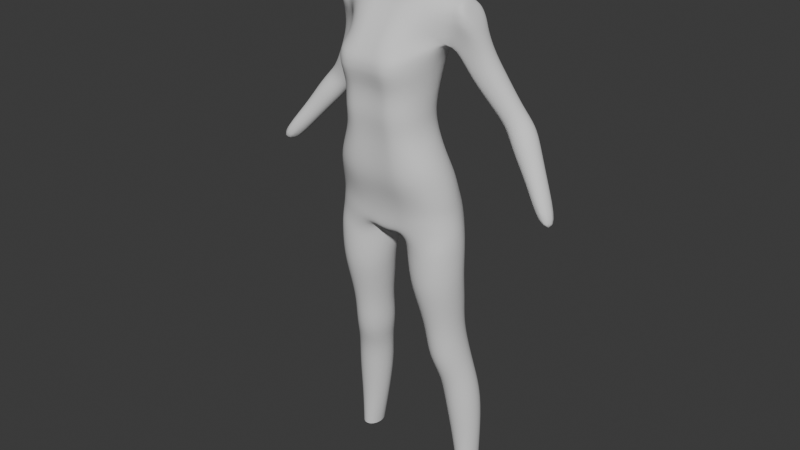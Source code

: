 # Source: Silent3.blend  (saved by Blender 5.0.119; exported with 4.5.12 LTS)
import bpy
from mathutils import Matrix  # noqa: F401  (used for matrix-valued properties, if any)

bpy.ops.wm.read_factory_settings(use_empty=True)
scene = bpy.context.scene
scene.name = 'Scene'

# ---- collections
col_reference = bpy.data.collections.new('Reference'); scene.collection.children.link(col_reference)
col_body = bpy.data.collections.new('Body'); scene.collection.children.link(col_body)

# ---- world
world_world = bpy.data.worlds.new('World'); scene.world = world_world
world_world.use_nodes = True; world_world.node_tree.nodes.clear()
_N = world_world.node_tree.nodes; _L = world_world.node_tree.links
n0 = _N.new('ShaderNodeOutputWorld'); n0.name = 'World Output'; n0.location = (200, 100)
n1 = _N.new('ShaderNodeBackground'); n1.name = 'Background'; n1.location = (-200, 100)
n1.inputs[0].default_value = (0.05088, 0.05088, 0.05088, 1.0)
_L.new(n1.outputs[0], n0.inputs[0])
n0.is_active_output = True
world_world.color = (0.05088, 0.05088, 0.05088)
world_world.sun_shadow_jitter_overblur = 0.0

# ---- meshes
me_cylinder = bpy.data.meshes.new('Cylinder')
me_cylinder.from_pydata([(-1.102, 0.8042, 0.1034), (-0.6902, 0.5827, 0.6846), (-0.9717, 0.7295, 0.102), (-0.3277, 0.4347, 0.6738), (-0.9178, 0.5487, 0.1009), (-0.1775, 0.07118, 0.6677), (-0.9717, 0.3678, 0.1007), (-0.3277, -0.295, 0.6698), (-1.102, 0.2927, 0.1016), (-0.6902, -0.4492, 0.6789), (-1.232, 0.3674, 0.103), (-1.053, -0.3412, 0.6897), (-1.286, 0.5481, 0.1041), (-1.203, 0.06228, 0.6958), (-1.232, 0.729, 0.1042), (-1.053, 0.4284, 0.6937), (-1.051, 0.8394, 0.194), (-0.9888, 0.8823, 0.2992), (-0.9183, 0.7618, 0.3757), (-0.7749, 0.6245, 0.5034), (-0.724, 0.5614, 0.6273), (-0.3915, 0.416, 0.621), (-0.5418, 0.5102, 0.499), (-0.6935, 0.6693, 0.3702), (-0.7486, 0.7797, 0.2941), (-0.8621, 0.7567, 0.1911), (-0.2537, 0.05984, 0.6157), (-0.4452, 0.2295, 0.4934), (-0.6004, 0.4372, 0.363), (-0.649, 0.526, 0.2888), (-0.7839, 0.5555, 0.1888), (-0.3915, -0.2985, 0.6143), (-0.5418, -0.05314, 0.4899), (-0.6935, 0.2014, 0.3584), (-0.7486, 0.2697, 0.2864), (-0.8621, 0.3536, 0.1885), (-0.724, -0.4491, 0.6177), (-0.7749, -0.1722, 0.4905), (-0.9183, 0.1, 0.359), (-0.9888, 0.161, 0.2883), (-1.051, 0.2692, 0.1903), (-1.057, -0.3037, 0.6239), (-1.008, -0.05783, 0.4949), (-1.143, 0.1925, 0.3645), (-1.229, 0.2636, 0.2934), (-1.24, 0.3518, 0.1932), (-1.194, 0.05245, 0.6293), (-1.105, 0.2228, 0.5005), (-1.236, 0.4246, 0.3717), (-1.329, 0.5174, 0.2987), (-1.318, 0.5531, 0.1954), (-1.057, 0.4108, 0.6307), (-1.008, 0.5055, 0.504), (-1.143, 0.6604, 0.3763), (-1.229, 0.7736, 0.3011), (-1.24, 0.755, 0.1958), (-0.8036, 0.718, 0.4396), (-0.5537, 0.6003, 0.4337), (-0.4501, 0.3079, 0.4256), (-0.5537, 0.01225, 0.4199), (-0.8036, -0.1136, 0.42), (-1.054, 0.004159, 0.4258), (-1.157, 0.2965, 0.434), (-1.054, 0.5922, 0.4397), (-0.7495, 0.6234, 0.5682), (-0.4662, 0.4917, 0.5626), (-0.3489, 0.1677, 0.5553), (-0.4662, -0.1588, 0.5506), (-0.7495, -0.2966, 0.5512), (-1.033, -0.165, 0.5568), (-1.15, 0.159, 0.5641), (-1.033, 0.4856, 0.5688), (-0.2798, 0.5767, 0.8601), (-0.5456, 0.5768, 0.8621), (0.0, 0.5604, 0.8578), (-0.2864, -0.6101, 0.8465), (-0.5389, -0.6136, 0.8484), (-0.8929, -0.4591, 0.8529), (-1.042, -0.07589, 0.8585), (-0.8973, 0.311, 0.8627), (-0.3165, -0.4209, 0.7298), (-0.6715, -0.4313, 0.7357), (-1.175, 0.04663, 0.7477), (-1.029, 0.3887, 0.7468), (-0.3115, 0.7573, 0.7186), (-0.1702, 0.05495, 0.7234), (-1.027, -0.293, 0.7431), (-0.6736, 0.7849, 0.7345), (0.0, -0.5976, 0.8444), (0.0, -0.4288, 0.7249), (0.0, 0.7147, 0.7286), (0.0, 0.0791, 0.7154), (0.0, 0.6997, 0.7812), (-0.2804, -0.4607, 0.7834), (-1.101, 0.03197, 0.7961), (-0.3188, 0.7568, 0.7857), (-0.6088, -0.4627, 0.7877), (-0.9735, 0.3861, 0.7955), (0.0, -0.4552, 0.7793), (-0.9708, -0.3196, 0.7931), (-0.6128, 0.759, 0.7903), (0.0, 0.641, 0.8139), (-0.2807, -0.5222, 0.8154), (-1.093, -0.01417, 0.8219), (-0.3013, 0.6839, 0.8163), (0.0, -0.5138, 0.8131), (-0.5722, -0.5244, 0.8175), (-0.9435, 0.351, 0.8219), (-0.9396, -0.3768, 0.8204), (-0.578, 0.6852, 0.8186), (-0.6402, -0.447, 0.7613), (-1.002, 0.3874, 0.7699), (-0.9997, -0.3063, 0.7669), (-0.6438, 0.8027, 0.7637), (0.0, 0.7215, 0.7538), (-0.3034, -0.443, 0.7572), (-1.138, 0.0393, 0.7703), (-0.3339, 0.7907, 0.7586), (0.0, -0.442, 0.7532), (-0.675, -0.4403, 0.7073), (-1.044, 0.4086, 0.7203), (-0.1555, 0.06306, 0.6983), (-1.043, -0.3371, 0.7164), (-0.6762, 0.7467, 0.7112), (-0.3074, -0.2911, 0.6998), (-1.196, 0.05446, 0.7218), (-0.3083, 0.655, 0.7021), (-0.07443, 0.06854, 0.7148), (-0.1362, 0.7369, 0.7179), (-0.1384, -0.431, 0.727), (-0.1037, 0.5653, 0.8586), (-0.1022, -0.6009, 0.8452), (-0.1094, -0.4574, 0.7809), (-0.1103, 0.7348, 0.7828), (-0.09069, -0.516, 0.8139), (-0.09239, 0.66, 0.8147), (-0.1243, 0.7593, 0.7569), (-0.1232, -0.4442, 0.7548), (-0.2855, 0.4115, 0.9029), (-0.5225, 0.4115, 0.9059), (0.0, 0.4115, 0.9003), (-0.2916, -0.6876, 0.8868), (-0.5168, -0.6917, 0.889), (-0.8191, -0.5472, 0.8942), (-0.9461, -0.1871, 0.9009), (-0.8227, 0.177, 0.906), (0.0, -0.6749, 0.8843), (-0.1365, 0.4115, 0.9015), (-0.1347, -0.6781, 0.8854), (-0.2359, 0.3505, 0.9753), (-0.401, 0.3505, 0.9763), (0.0, 0.3505, 0.9748), (-0.2399, -0.6893, 0.9577), (-0.3967, -0.6915, 0.958), (-0.6251, -0.5555, 0.9609), (-0.721, -0.2202, 0.967), (-0.6281, 0.1173, 0.9734), (0.0, -0.6791, 0.9573), (-0.1094, 0.3505, 0.975), (-0.108, -0.6813, 0.9575), (-0.2446, 0.4877, 1.064), (-0.4068, 0.4877, 1.064), (0.0, 0.4877, 1.065), (-0.2485, -0.733, 1.054), (-0.4025, -0.7351, 1.054), (-0.631, -0.572, 1.055), (-0.7269, -0.1717, 1.058), (-0.6341, 0.231, 1.062), (0.0, -0.7215, 1.055), (-0.1152, 0.4877, 1.064), (-0.1138, -0.7238, 1.054), (-0.2769, 0.7099, 1.15), (-0.4449, 0.7098, 1.15), (0.0, 0.7098, 1.15), (-0.281, -0.6809, 1.163), (-0.5376, -0.5515, 1.162), (-0.8782, 0.01597, 1.149), (-0.8622, 0.1699, 1.152), (-0.8911, 0.5685, 1.164), (0.0, -0.668, 1.163), (-0.1352, 0.7099, 1.15), (-0.134, -0.6703, 1.163), (-0.1992, 0.4387, 1.272), (-0.3499, 0.4367, 1.271), (0.0, 0.4458, 1.272), (-0.2037, -0.236, 1.254), (-0.3468, -0.2377, 1.254), (-0.5218, -0.1227, 1.257), (-0.635, 0.08298, 1.262), (-0.5118, 0.3116, 1.269), (0.0, -0.2298, 1.254), (-0.106, 0.4442, 1.272), (-0.1053, -0.2308, 1.254), (-7.795e-19, 0.6439, 1.1), (-0.124, 0.6439, 1.1), (-0.7778, -0.2099, 1.103), (-0.6478, -0.7128, 1.105), (-0.2589, 0.6439, 1.1), (-0.4236, 0.6439, 1.1), (-0.2628, -0.9147, 1.106), (-0.1228, -0.903, 1.106), (-0.6509, 0.2968, 1.101), (-0.4193, -0.9175, 1.106), (-7.795e-19, -0.9002, 1.106), (-0.8938, -0.1132, 1.201), (-0.5515, -0.4023, 1.199), (-0.1407, -0.4682, 1.199), (0.0, -0.4663, 1.199), (0.0, 0.7128, 1.192), (-0.1418, 0.7128, 1.192), (-1.057, 0.06407, 1.157), (-0.2791, 0.7128, 1.192), (-0.4648, 0.7128, 1.192), (-0.284, -0.477, 1.199), (-0.8302, 0.6207, 1.193), (-0.5326, -0.2754, 1.229), (0.0, -0.3084, 1.228), (-0.162, 0.6079, 1.239), (-0.4742, 0.5791, 1.239), (-0.9183, -0.005275, 1.233), (-0.1611, -0.3099, 1.228), (0.0, 0.6102, 1.239), (-0.9265, 0.2383, 1.245), (-0.2872, 0.6038, 1.239), (-0.2925, -0.3171, 1.228), (-0.8223, 0.4966, 1.228), (-0.724, -0.2457, 1.013), (-0.6281, -0.6197, 1.008), (-0.2403, 0.3796, 1.02), (-0.4039, 0.3796, 1.02), (-0.2442, -0.7695, 1.006), (-0.1109, -0.7608, 1.006), (-0.6311, 0.1305, 1.018), (-0.3996, -0.7717, 1.006), (-0.1123, 0.3796, 1.02), (0.0, -0.7585, 1.006), (0.0, 0.3796, 1.02), (-0.13, 0.71, 1.127), (-0.6592, -0.6135, 1.135), (-0.4351, 0.71, 1.127), (-0.1288, -0.8, 1.136), (0.0, -0.7973, 1.136), (0.0, 0.71, 1.127), (-0.8356, -0.1204, 1.132), (-0.2686, 0.71, 1.127), (-0.2726, -0.8115, 1.136), (-0.6623, 0.3765, 1.13), (-0.4755, -0.7749, 1.136), (-0.1138, 0.295, 1.341), (-0.2005, 0.2867, 1.34), (0.0, 0.3018, 1.341), (-0.1164, -0.3402, 1.312), (-0.1987, -0.3418, 1.311), (-0.281, -0.2767, 1.315), (-0.3369, -0.04795, 1.326), (-0.2937, 0.1719, 1.336), (0.0, -0.3342, 1.312), (-0.06016, 0.3003, 1.341), (-0.05975, -0.3352, 1.312), (-0.3155, 0.01792, 1.294), (-0.2549, -0.2059, 1.286), (-0.1049, 0.2896, 1.306), (-0.1777, 0.2896, 1.307), (-0.1071, -0.2801, 1.282), (-0.05957, -0.275, 1.283), (-0.2559, 0.2422, 1.302), (-0.1762, -0.2818, 1.282), (-0.05991, 0.2896, 1.306), (0.0, -0.274, 1.283), (0.0, 0.2896, 1.306), (-0.4384, -0.2674, 1.242), (0.0, -0.2877, 1.241), (-0.134, 0.5261, 1.255), (-0.4121, 0.5079, 1.255), (-0.6364, -0.07101, 1.245), (-0.1332, -0.289, 1.241), (0.0, 0.528, 1.255), (-0.7542, 0.2207, 1.252), (-0.2432, 0.5212, 1.255), (-0.2481, -0.2952, 1.241), (-0.5994, 0.37, 1.253), (-0.4346, 0.05045, 1.278), (-0.1521, 0.3641, 1.289), (-0.1554, -0.2471, 1.268), (-0.3493, 0.2769, 1.286), (-0.2615, -0.2487, 1.268), (-0.08297, 0.3669, 1.289), (0.0, 0.3677, 1.289), (-0.3823, -0.1754, 1.271), (-0.2638, 0.3631, 1.289), (-0.08244, -0.2419, 1.268), (0.0, -0.2409, 1.268), (-0.2646, -0.245, 1.3), (-0.1891, 0.2556, 1.324), (-0.05966, -0.3085, 1.297), (0.0, -0.3075, 1.297), (-0.3213, -0.01502, 1.31), (-0.1094, 0.2598, 1.324), (-0.1117, -0.3136, 1.297), (-0.2748, 0.207, 1.319), (-0.1875, -0.3152, 1.297), (-0.06004, 0.2624, 1.324), (0.0, 0.2632, 1.324), (-1.334, 0.2453, 1.169), (-1.265, 0.1207, 1.164), (-1.294, 0.4938, 1.173), (-1.209, -0.06097, 1.201), (-1.28, 0.2274, 1.198), (-1.26, 0.5127, 1.195), (-1.138, -0.005913, 1.227), (-1.104, 0.2377, 1.236), (-1.165, 0.4743, 1.22), (-1.052, -0.09308, 1.2), (-1.028, -0.005594, 1.233), (-1.015, 0.238, 1.242), (-1.058, 0.5643, 1.194), (-1.039, 0.4746, 1.226), (-2.58, 0.1458, 0.8122), (-1.099, 0.5765, 1.17), (-1.468, 0.6643, 0.9973), (-1.508, 0.5102, 0.9942), (-1.537, 0.7882, 1.007), (-1.632, 0.4161, 0.9996), (-1.835, 0.5609, 1.02), (-1.767, 0.437, 1.01), (-1.796, 0.715, 1.023), (-1.672, 0.8091, 1.018), (-2.62, 0.02185, 0.8214), (-2.617, 0.2742, 0.8061), (-2.716, -0.02516, 0.8283), (-2.847, 0.1607, 0.8228), (-2.81, 0.03235, 0.8289), (-2.807, 0.2847, 0.8136), (-1.802, 0.4035, 0.9798), (-2.711, 0.3317, 0.8066), (-2.123, 0.4103, 0.8846), (-2.417, 0.4186, 0.9102), (-2.252, 0.234, 0.9028), (-2.361, 0.2898, 0.9103), (-2.178, 0.5392, 0.8846), (-2.288, 0.595, 0.892), (-2.387, 0.545, 0.9027), (-2.153, 0.2839, 0.8922), (-1.98, 0.3103, 0.9512), (-1.881, 0.7022, 0.9297), (-2.159, 0.7033, 0.9528), (-1.848, 0.377, 0.9379), (-1.807, 0.5394, 0.929), (-2.2, 0.541, 0.9617), (-2.126, 0.3782, 0.9611), (-2.027, 0.7701, 0.9396), (-1.1, 0.5469, 1.073), (-1.125, 0.3029, 1.063), (-1.475, 0.625, 1.098), (-1.323, 0.7365, 1.093), (-1.525, 0.4358, 1.094), (-1.443, 0.2797, 1.083), (-1.277, 0.2481, 1.071), (-1.158, 0.7233, 1.083), (-0.9556, 0.4476, 1.112), (-1.359, 0.5565, 1.133), (-1.326, 0.221, 1.125), (-1.143, 0.1754, 1.115), (-1.006, 0.6287, 1.118), (-0.9738, 0.1922, 1.106), (-1.189, 0.6328, 1.128), (-1.415, 0.3789, 1.133), (-1.702, 0.8189, 0.9636), (-1.99, 0.8062, 0.9867), (-1.665, 0.48, 0.9674), (-1.624, 0.6521, 0.9607), (-2.032, 0.6341, 0.9935), (-1.953, 0.4673, 0.9906), (-1.854, 0.8827, 0.9744)], [], [(20, 1, 3, 21), (21, 3, 5, 26), (26, 5, 7, 31), (31, 7, 9, 36), (36, 9, 11, 41), (41, 11, 13, 46), (106, 102, 75, 76), (46, 13, 15, 51), (51, 15, 1, 20), (14, 55, 16, 0), (55, 54, 17, 16), (54, 53, 18, 17), (63, 52, 19, 56), (71, 51, 20, 64), (12, 50, 55, 14), (50, 49, 54, 55), (49, 48, 53, 54), (62, 47, 52, 63), (70, 46, 51, 71), (10, 45, 50, 12), (45, 44, 49, 50), (44, 43, 48, 49), (61, 42, 47, 62), (69, 41, 46, 70), (8, 40, 45, 10), (40, 39, 44, 45), (39, 38, 43, 44), (60, 37, 42, 61), (68, 36, 41, 69), (6, 35, 40, 8), (35, 34, 39, 40), (34, 33, 38, 39), (59, 32, 37, 60), (67, 31, 36, 68), (4, 30, 35, 6), (30, 29, 34, 35), (29, 28, 33, 34), (58, 27, 32, 59), (66, 26, 31, 67), (2, 25, 30, 4), (25, 24, 29, 30), (24, 23, 28, 29), (57, 22, 27, 58), (65, 21, 26, 66), (0, 16, 25, 2), (16, 17, 24, 25), (17, 18, 23, 24), (56, 19, 22, 57), (64, 20, 21, 65), (18, 56, 57, 23), (23, 57, 58, 28), (28, 58, 59, 33), (33, 59, 60, 38), (38, 60, 61, 43), (43, 61, 62, 48), (48, 62, 63, 53), (53, 63, 56, 18), (19, 64, 65, 22), (22, 65, 66, 27), (27, 66, 67, 32), (32, 67, 68, 37), (37, 68, 69, 42), (42, 69, 70, 47), (47, 70, 71, 52), (52, 71, 64, 19), (135, 130, 74, 101), (107, 103, 78, 79), (129, 127, 91, 89), (108, 106, 76, 77), (109, 107, 79, 73), (104, 109, 73, 72), (127, 128, 90, 91), (103, 108, 77, 78), (125, 122, 86, 82), (124, 121, 85, 80), (126, 123, 87, 84), (123, 120, 83, 87), (122, 119, 81, 86), (121, 126, 84, 85), (120, 125, 82, 83), (119, 124, 80, 81), (137, 129, 89, 118), (134, 132, 98, 105), (116, 112, 99, 94), (117, 113, 100, 95), (113, 111, 97, 100), (112, 110, 96, 99), (111, 116, 94, 97), (136, 133, 92, 114), (110, 115, 93, 96), (131, 134, 105, 88), (94, 99, 108, 103), (95, 100, 109, 104), (100, 97, 107, 109), (99, 96, 106, 108), (97, 94, 103, 107), (133, 135, 101, 92), (96, 93, 102, 106), (81, 80, 115, 110), (128, 136, 114, 90), (83, 82, 116, 111), (86, 81, 110, 112), (87, 83, 111, 113), (84, 87, 113, 117), (82, 86, 112, 116), (132, 137, 118, 98), (9, 7, 124, 119), (15, 13, 125, 120), (5, 3, 126, 121), (11, 9, 119, 122), (1, 15, 120, 123), (3, 1, 123, 126), (7, 5, 121, 124), (13, 11, 122, 125), (93, 115, 137, 132), (84, 117, 136, 128), (95, 104, 135, 133), (75, 102, 134, 131), (117, 95, 133, 136), (102, 93, 132, 134), (115, 80, 129, 137), (85, 84, 128, 127), (80, 85, 127, 129), (104, 72, 130, 135), (130, 72, 138, 147), (79, 78, 144, 145), (76, 75, 141, 142), (75, 131, 148, 141), (72, 73, 139, 138), (131, 88, 146, 148), (73, 79, 145, 139), (77, 76, 142, 143), (78, 77, 143, 144), (74, 130, 147, 140), (142, 141, 152, 153), (147, 138, 149, 158), (139, 145, 156, 150), (143, 142, 153, 154), (148, 146, 157, 159), (140, 147, 158, 151), (144, 143, 154, 155), (138, 139, 150, 149), (141, 148, 159, 152), (145, 144, 155, 156), (226, 227, 165, 166), (228, 229, 161, 160), (230, 231, 170, 163), (232, 226, 166, 167), (233, 230, 163, 164), (234, 228, 160, 169), (229, 232, 167, 161), (227, 233, 164, 165), (231, 235, 168, 170), (236, 234, 169, 162), (242, 237, 180, 173), (243, 238, 176, 177), (244, 239, 172, 171), (245, 240, 181, 174), (246, 243, 177, 178), (247, 245, 174, 175), (237, 244, 171, 180), (239, 246, 178, 172), (238, 247, 175, 176), (240, 241, 179, 181), (274, 270, 186, 187), (275, 271, 190, 192), (276, 272, 191, 184), (277, 274, 187, 188), (278, 273, 183, 182), (279, 275, 192, 185), (280, 277, 188, 189), (270, 279, 185, 186), (272, 278, 182, 191), (273, 280, 189, 183), (170, 168, 203, 200), (165, 164, 202, 196), (161, 167, 201, 198), (169, 160, 197, 194), (164, 163, 199, 202), (167, 166, 195, 201), (163, 170, 200, 199), (160, 161, 198, 197), (166, 165, 196, 195), (162, 169, 194, 193), (172, 178, 214, 212), (180, 171, 211, 209), (175, 174, 213, 205), (357, 356, 324, 322), (174, 181, 206, 213), (171, 172, 212, 211), (316, 315, 308, 311), (173, 180, 209, 208), (181, 179, 207, 206), (176, 175, 205, 204), (212, 214, 225, 218), (209, 211, 223, 217), (205, 213, 224, 215), (210, 312, 306, 304), (213, 206, 220, 224), (211, 212, 218, 223), (313, 314, 310, 309), (208, 209, 217, 221), (206, 207, 216, 220), (204, 205, 215, 219), (151, 158, 234, 236), (159, 157, 235, 231), (154, 153, 233, 227), (150, 156, 232, 229), (158, 149, 228, 234), (153, 152, 230, 233), (156, 155, 226, 232), (152, 159, 231, 230), (149, 150, 229, 228), (155, 154, 227, 226), (200, 203, 241, 240), (196, 202, 247, 238), (198, 201, 246, 239), (194, 197, 244, 237), (202, 199, 245, 247), (201, 195, 243, 246), (199, 200, 240, 245), (197, 198, 239, 244), (195, 196, 238, 243), (193, 194, 237, 242), (296, 292, 253, 254), (297, 293, 249, 248), (298, 294, 258, 251), (299, 296, 254, 255), (300, 298, 251, 252), (301, 297, 248, 257), (293, 299, 255, 249), (292, 300, 252, 253), (294, 295, 256, 258), (302, 301, 257, 250), (287, 286, 267, 269), (290, 291, 268, 264), (288, 285, 266, 260), (289, 284, 265, 262), (286, 282, 261, 267), (285, 283, 263, 266), (284, 281, 259, 265), (283, 290, 264, 263), (282, 289, 262, 261), (281, 288, 260, 259), (218, 225, 280, 273), (217, 223, 278, 272), (215, 224, 279, 270), (225, 222, 277, 280), (224, 220, 275, 279), (223, 218, 273, 278), (222, 219, 274, 277), (221, 217, 272, 276), (220, 216, 271, 275), (219, 215, 270, 274), (188, 187, 288, 281), (182, 183, 289, 282), (185, 192, 290, 283), (189, 188, 281, 284), (186, 185, 283, 285), (191, 182, 282, 286), (183, 189, 284, 289), (187, 186, 285, 288), (192, 190, 291, 290), (184, 191, 286, 287), (269, 267, 301, 302), (264, 268, 295, 294), (260, 266, 300, 292), (262, 265, 299, 293), (267, 261, 297, 301), (266, 263, 298, 300), (265, 259, 296, 299), (263, 264, 294, 298), (261, 262, 293, 297), (259, 260, 292, 296), (305, 303, 307, 308), (303, 304, 306, 307), (308, 307, 310, 311), (307, 306, 309, 310), (314, 316, 311, 310), (312, 313, 309, 306), (315, 318, 305, 308), (356, 355, 323, 324), (351, 352, 320, 319), (214, 178, 318, 315), (204, 219, 313, 312), (222, 225, 316, 314), (219, 222, 314, 313), (176, 204, 312, 210), (225, 214, 315, 316), (353, 354, 326, 325), (341, 340, 334, 332), (339, 335, 317, 328), (338, 336, 330, 331), (337, 338, 331, 329), (358, 351, 319, 321), (352, 357, 322, 320), (354, 358, 321, 326), (355, 353, 325, 323), (320, 322, 333, 369), (319, 320, 369, 370), (326, 321, 367, 373), (327, 329, 331, 330, 332, 334, 328, 317), (336, 341, 332, 330), (342, 337, 329, 327), (335, 342, 327, 317), (340, 339, 328, 334), (350, 344, 339, 340), (347, 346, 342, 335), (346, 343, 337, 342), (348, 345, 341, 336), (343, 349, 338, 337), (349, 348, 336, 338), (344, 347, 335, 339), (345, 350, 340, 341), (368, 373, 350, 345), (367, 370, 347, 344), (372, 371, 348, 349), (333, 372, 349, 343), (371, 368, 345, 348), (369, 333, 343, 346), (370, 369, 346, 347), (373, 367, 344, 350), (366, 360, 353, 355), (365, 363, 358, 354), (364, 362, 357, 352), (363, 359, 351, 358), (360, 365, 354, 353), (359, 364, 352, 351), (361, 366, 355, 356), (362, 361, 356, 357), (210, 304, 361, 362), (304, 303, 366, 361), (177, 176, 364, 359), (305, 318, 365, 360), (178, 177, 359, 363), (176, 210, 362, 364), (318, 178, 363, 365), (303, 305, 360, 366), (323, 325, 368, 371), (322, 324, 372, 333), (324, 323, 371, 372), (321, 319, 370, 367), (325, 326, 373, 368)])
me_cylinder.polygons.foreach_set('use_smooth', [True] * 343)
_uv = me_cylinder.uv_layers.new(name='UVMap')
_uv.uv.foreach_set('vector', [1.0, 0.9407, 1.0, 1.0, 0.875, 1.0, 0.875, 0.9407, 0.875, 0.9407, 0.875, 1.0, 0.75, 1.0, 0.75, 0.9407, 0.75, 0.9407, 0.75, 1.0, 0.625, 1.0, 0.625, 0.9407, 0.625, 0.9407, 0.625, 1.0, 0.5, 1.0, 0.5, 0.9407, 0.5, 0.9407, 0.5, 1.0, 0.375, 1.0, 0.375, 0.9407, 0.375, 0.9407, 0.375, 1.0, 0.25, 1.0, 0.25, 0.9407, 0.5, 1.0, 0.5997, 1.0, 0.5895, 1.0, 0.5, 1.0, 0.25, 0.9407, 0.25, 1.0, 0.125, 1.0, 0.125, 0.9407, 0.125, 0.9407, 0.125, 1.0, 0.0, 1.0, 0.0, 0.9407, 0.125, 0.5, 0.125, 0.5833, 0.0, 0.5833, 0.0, 0.5, 0.125, 0.5833, 0.125, 0.6667, 0.0, 0.6667, 0.0, 0.5833, 0.125, 0.6667, 0.125, 0.727, 0.0, 0.727, 0.0, 0.6667, 0.125, 0.7782, 0.125, 0.8333, 0.0, 0.8333, 0.0, 0.7782, 0.125, 0.887, 0.125, 0.9407, 0.0, 0.9407, 0.0, 0.887, 0.25, 0.5, 0.25, 0.5833, 0.125, 0.5833, 0.125, 0.5, 0.25, 0.5833, 0.25, 0.6667, 0.125, 0.6667, 0.125, 0.5833, 0.25, 0.6667, 0.25, 0.727, 0.125, 0.727, 0.125, 0.6667, 0.25, 0.7782, 0.25, 0.8333, 0.125, 0.8333, 0.125, 0.7782, 0.25, 0.887, 0.25, 0.9407, 0.125, 0.9407, 0.125, 0.887, 0.375, 0.5, 0.375, 0.5833, 0.25, 0.5833, 0.25, 0.5, 0.375, 0.5833, 0.375, 0.6667, 0.25, 0.6667, 0.25, 0.5833, 0.375, 0.6667, 0.375, 0.727, 0.25, 0.727, 0.25, 0.6667, 0.375, 0.7782, 0.375, 0.8333, 0.25, 0.8333, 0.25, 0.7782, 0.375, 0.887, 0.375, 0.9407, 0.25, 0.9407, 0.25, 0.887, 0.5, 0.5, 0.5, 0.5833, 0.375, 0.5833, 0.375, 0.5, 0.5, 0.5833, 0.5, 0.6667, 0.375, 0.6667, 0.375, 0.5833, 0.5, 0.6667, 0.5, 0.727, 0.375, 0.727, 0.375, 0.6667, 0.5, 0.7782, 0.5, 0.8333, 0.375, 0.8333, 0.375, 0.7782, 0.5, 0.887, 0.5, 0.9407, 0.375, 0.9407, 0.375, 0.887, 0.625, 0.5, 0.625, 0.5833, 0.5, 0.5833, 0.5, 0.5, 0.625, 0.5833, 0.625, 0.6667, 0.5, 0.6667, 0.5, 0.5833, 0.625, 0.6667, 0.625, 0.727, 0.5, 0.727, 0.5, 0.6667, 0.625, 0.7782, 0.625, 0.8333, 0.5, 0.8333, 0.5, 0.7782, 0.625, 0.887, 0.625, 0.9407, 0.5, 0.9407, 0.5, 0.887, 0.75, 0.5, 0.75, 0.5833, 0.625, 0.5833, 0.625, 0.5, 0.75, 0.5833, 0.75, 0.6667, 0.625, 0.6667, 0.625, 0.5833, 0.75, 0.6667, 0.75, 0.727, 0.625, 0.727, 0.625, 0.6667, 0.75, 0.7782, 0.75, 0.8333, 0.625, 0.8333, 0.625, 0.7782, 0.75, 0.887, 0.75, 0.9407, 0.625, 0.9407, 0.625, 0.887, 0.875, 0.5, 0.875, 0.5833, 0.75, 0.5833, 0.75, 0.5, 0.875, 0.5833, 0.875, 0.6667, 0.75, 0.6667, 0.75, 0.5833, 0.875, 0.6667, 0.875, 0.727, 0.75, 0.727, 0.75, 0.6667, 0.875, 0.7782, 0.875, 0.8333, 0.75, 0.8333, 0.75, 0.7782, 0.875, 0.887, 0.875, 0.9407, 0.75, 0.9407, 0.75, 0.887, 1.0, 0.5, 1.0, 0.5833, 0.875, 0.5833, 0.875, 0.5, 1.0, 0.5833, 1.0, 0.6667, 0.875, 0.6667, 0.875, 0.5833, 1.0, 0.6667, 1.0, 0.727, 0.875, 0.727, 0.875, 0.6667, 1.0, 0.7782, 1.0, 0.8333, 0.875, 0.8333, 0.875, 0.7782, 1.0, 0.887, 1.0, 0.9407, 0.875, 0.9407, 0.875, 0.887, 1.0, 0.727, 1.0, 0.7782, 0.875, 0.7782, 0.875, 0.727, 0.875, 0.727, 0.875, 0.7782, 0.75, 0.7782, 0.75, 0.727, 0.75, 0.727, 0.75, 0.7782, 0.625, 0.7782, 0.625, 0.727, 0.625, 0.727, 0.625, 0.7782, 0.5, 0.7782, 0.5, 0.727, 0.5, 0.727, 0.5, 0.7782, 0.375, 0.7782, 0.375, 0.727, 0.375, 0.727, 0.375, 0.7782, 0.25, 0.7782, 0.25, 0.727, 0.25, 0.727, 0.25, 0.7782, 0.125, 0.7782, 0.125, 0.727, 0.125, 0.727, 0.125, 0.7782, 0.0, 0.7782, 0.0, 0.727, 1.0, 0.8333, 1.0, 0.887, 0.875, 0.887, 0.875, 0.8333, 0.875, 0.8333, 0.875, 0.887, 0.75, 0.887, 0.75, 0.8333, 0.75, 0.8333, 0.75, 0.887, 0.625, 0.887, 0.625, 0.8333, 0.625, 0.8333, 0.625, 0.887, 0.5, 0.887, 0.5, 0.8333, 0.5, 0.8333, 0.5, 0.887, 0.375, 0.887, 0.375, 0.8333, 0.375, 0.8333, 0.375, 0.887, 0.25, 0.887, 0.25, 0.8333, 0.25, 0.8333, 0.25, 0.887, 0.125, 0.887, 0.125, 0.8333, 0.125, 0.8333, 0.125, 0.887, 0.0, 0.887, 0.0, 0.8333, 0.875, 1.0, 0.8758, 1.0, 0.875, 1.0, 0.875, 1.0, 0.125, 1.0, 0.25, 1.0, 0.25, 1.0, 0.125, 1.0, 0.625, 1.0, 0.75, 1.0, 0.75, 1.0, 0.625, 1.0, 0.375, 1.0, 0.5, 1.0, 0.5, 1.0, 0.375, 1.0, 0.0, 1.0, 0.125, 1.0, 0.125, 1.0, 0.0, 1.0, 0.9011, 1.0, 1.0, 1.0, 1.0, 1.0, 0.8987, 1.0, 0.75, 1.0, 0.875, 1.0, 0.875, 1.0, 0.75, 1.0, 0.25, 1.0, 0.375, 1.0, 0.375, 1.0, 0.25, 1.0, 0.25, 1.0, 0.375, 1.0, 0.375, 1.0, 0.25, 1.0, 0.625, 1.0, 0.75, 1.0, 0.75, 1.0, 0.625, 1.0, 0.875, 1.0, 1.0, 1.0, 1.0, 1.0, 0.875, 1.0, 0.0, 1.0, 0.125, 1.0, 0.125, 1.0, 0.0, 1.0, 0.375, 1.0, 0.5, 1.0, 0.5, 1.0, 0.375, 1.0, 0.75, 1.0, 0.875, 1.0, 0.875, 1.0, 0.75, 1.0, 0.125, 1.0, 0.25, 1.0, 0.25, 1.0, 0.125, 1.0, 0.5, 1.0, 0.625, 1.0, 0.625, 1.0, 0.5, 1.0, 0.625, 1.0, 0.625, 1.0, 0.625, 1.0, 0.625, 1.0, 0.625, 1.0, 0.625, 1.0, 0.625, 1.0, 0.625, 1.0, 0.25, 1.0, 0.375, 1.0, 0.375, 1.0, 0.25, 1.0, 0.8857, 1.0, 1.0, 1.0, 1.0, 1.0, 0.8925, 1.0, 0.0, 1.0, 0.125, 1.0, 0.125, 1.0, 0.0, 1.0, 0.375, 1.0, 0.5, 1.0, 0.5, 1.0, 0.375, 1.0, 0.125, 1.0, 0.25, 1.0, 0.25, 1.0, 0.125, 1.0, 0.875, 1.0, 0.875, 1.0, 0.875, 1.0, 0.875, 1.0, 0.5, 1.0, 0.6174, 1.0, 0.6138, 1.0, 0.5, 1.0, 0.6234, 1.0, 0.625, 1.0, 0.625, 1.0, 0.625, 1.0, 0.25, 1.0, 0.375, 1.0, 0.375, 1.0, 0.25, 1.0, 0.8925, 1.0, 1.0, 1.0, 1.0, 1.0, 0.9011, 1.0, 0.0, 1.0, 0.125, 1.0, 0.125, 1.0, 0.0, 1.0, 0.375, 1.0, 0.5, 1.0, 0.5, 1.0, 0.375, 1.0, 0.125, 1.0, 0.25, 1.0, 0.25, 1.0, 0.125, 1.0, 0.875, 1.0, 0.875, 1.0, 0.875, 1.0, 0.875, 1.0, 0.5, 1.0, 0.6138, 1.0, 0.5997, 1.0, 0.5, 1.0, 0.5, 1.0, 0.625, 1.0, 0.6174, 1.0, 0.5, 1.0, 0.875, 1.0, 0.875, 1.0, 0.875, 1.0, 0.875, 1.0, 0.125, 1.0, 0.25, 1.0, 0.25, 1.0, 0.125, 1.0, 0.375, 1.0, 0.5, 1.0, 0.5, 1.0, 0.375, 1.0, 0.0, 1.0, 0.125, 1.0, 0.125, 1.0, 0.0, 1.0, 0.875, 1.0, 1.0, 1.0, 1.0, 1.0, 0.8857, 1.0, 0.25, 1.0, 0.375, 1.0, 0.375, 1.0, 0.25, 1.0, 0.625, 1.0, 0.625, 1.0, 0.625, 1.0, 0.625, 1.0, 0.5, 1.0, 0.625, 1.0, 0.625, 1.0, 0.5, 1.0, 0.125, 1.0, 0.25, 1.0, 0.25, 1.0, 0.125, 1.0, 0.75, 1.0, 0.875, 1.0, 0.875, 1.0, 0.75, 1.0, 0.375, 1.0, 0.5, 1.0, 0.5, 1.0, 0.375, 1.0, 0.0, 1.0, 0.125, 1.0, 0.125, 1.0, 0.0, 1.0, 0.875, 1.0, 1.0, 1.0, 1.0, 1.0, 0.875, 1.0, 0.625, 1.0, 0.75, 1.0, 0.75, 1.0, 0.625, 1.0, 0.25, 1.0, 0.375, 1.0, 0.375, 1.0, 0.25, 1.0, 0.6138, 1.0, 0.6174, 1.0, 0.625, 1.0, 0.625, 1.0, 0.875, 1.0, 0.8857, 1.0, 0.875, 1.0, 0.875, 1.0, 0.8925, 1.0, 0.9011, 1.0, 0.875, 1.0, 0.875, 1.0, 0.5895, 1.0, 0.5997, 1.0, 0.625, 1.0, 0.6234, 1.0, 0.8857, 1.0, 0.8925, 1.0, 0.875, 1.0, 0.875, 1.0, 0.5997, 1.0, 0.6138, 1.0, 0.625, 1.0, 0.625, 1.0, 0.6174, 1.0, 0.625, 1.0, 0.625, 1.0, 0.625, 1.0, 0.75, 1.0, 0.875, 1.0, 0.875, 1.0, 0.75, 1.0, 0.625, 1.0, 0.75, 1.0, 0.75, 1.0, 0.625, 1.0, 0.9011, 1.0, 0.8987, 1.0, 0.8758, 1.0, 0.875, 1.0, 0.8758, 1.0, 0.8987, 1.0, 0.8941, 1.0, 0.875, 1.0, 0.125, 1.0, 0.25, 1.0, 0.25, 1.0, 0.125, 1.0, 0.5, 1.0, 0.5895, 1.0, 0.5936, 1.0, 0.5, 1.0, 0.5895, 1.0, 0.6234, 1.0, 0.625, 1.0, 0.5936, 1.0, 0.8987, 1.0, 1.0, 1.0, 1.0, 1.0, 0.8941, 1.0, 0.6234, 1.0, 0.625, 1.0, 0.625, 1.0, 0.625, 1.0, 0.0, 1.0, 0.125, 1.0, 0.125, 1.0, 0.0, 1.0, 0.375, 1.0, 0.5, 1.0, 0.5, 1.0, 0.375, 1.0, 0.25, 1.0, 0.375, 1.0, 0.375, 1.0, 0.25, 1.0, 0.875, 1.0, 0.8758, 1.0, 0.875, 1.0, 0.875, 1.0, 0.5, 1.0, 0.5936, 1.0, 0.5863, 1.0, 0.5, 1.0, 0.875, 1.0, 0.8941, 1.0, 0.9024, 1.0, 0.875, 1.0, 0.0, 1.0, 0.125, 1.0, 0.125, 1.0, 0.0, 1.0, 0.375, 1.0, 0.5, 1.0, 0.5, 1.0, 0.375, 1.0, 0.625, 1.0, 0.625, 1.0, 0.625, 1.0, 0.625, 1.0, 0.875, 1.0, 0.875, 1.0, 0.875, 1.0, 0.875, 1.0, 0.25, 1.0, 0.375, 1.0, 0.375, 1.0, 0.25, 1.0, 0.8941, 1.0, 1.0, 1.0, 1.0, 1.0, 0.9024, 1.0, 0.5936, 1.0, 0.625, 1.0, 0.625, 1.0, 0.5863, 1.0, 0.125, 1.0, 0.25, 1.0, 0.25, 1.0, 0.125, 1.0, 0.25, 1.0, 0.375, 1.0, 0.375, 1.0, 0.25, 1.0, 0.9033, 1.0, 1.0, 1.0, 1.0, 1.0, 0.9041, 1.0, 0.5855, 1.0, 0.625, 1.0, 0.625, 1.0, 0.5848, 1.0, 0.125, 1.0, 0.25, 1.0, 0.25, 1.0, 0.125, 1.0, 0.5, 1.0, 0.5855, 1.0, 0.5848, 1.0, 0.5, 1.0, 0.875, 1.0, 0.9033, 1.0, 0.9041, 1.0, 0.875, 1.0, 0.0, 1.0, 0.125, 1.0, 0.125, 1.0, 0.0, 1.0, 0.375, 1.0, 0.5, 1.0, 0.5, 1.0, 0.375, 1.0, 0.625, 1.0, 0.625, 1.0, 0.625, 1.0, 0.625, 1.0, 0.875, 1.0, 0.875, 1.0, 0.875, 1.0, 0.875, 1.0, 0.875, 1.0, 0.875, 1.0, 0.875, 1.0, 0.875, 1.0, 0.25, 1.0, 0.375, 1.0, 0.3868, 1.0, 0.2575, 1.0, 0.9016, 1.0, 1.0, 1.0, 1.0, 1.0, 0.9007, 1.0, 0.587, 1.0, 0.625, 1.0, 0.625, 1.0, 0.5878, 1.0, 0.125, 1.0, 0.25, 1.0, 0.2575, 1.0, 0.125, 1.0, 0.4755, 1.0, 0.587, 1.0, 0.5878, 1.0, 0.4712, 1.0, 0.875, 1.0, 0.9016, 1.0, 0.9007, 1.0, 0.875, 1.0, 0.0, 1.0, 0.125, 1.0, 0.125, 1.0, 0.0, 1.0, 0.375, 1.0, 0.4755, 1.0, 0.4712, 1.0, 0.3868, 1.0, 0.625, 1.0, 0.625, 1.0, 0.625, 1.0, 0.625, 1.0, 0.3295, 1.0, 0.4777, 1.0, 0.5, 1.0, 0.3628, 1.0, 0.625, 1.0, 0.625, 1.0, 0.625, 1.0, 0.625, 1.0, 0.875, 1.0, 0.875, 1.0, 0.875, 1.0, 0.875, 1.0, 0.1941, 1.0, 0.3295, 1.0, 0.3628, 1.0, 0.25, 1.0, 0.8782, 1.0, 1.0, 1.0, 1.0, 1.0, 0.875, 1.0, 0.6077, 1.0, 0.625, 1.0, 0.625, 1.0, 0.6105, 1.0, 0.125, 1.0, 0.1941, 1.0, 0.25, 1.0, 0.125, 1.0, 0.4777, 1.0, 0.6077, 1.0, 0.6105, 1.0, 0.5, 1.0, 0.875, 1.0, 0.8782, 1.0, 0.875, 1.0, 0.875, 1.0, 0.0, 1.0, 0.125, 1.0, 0.125, 1.0, 0.0, 1.0, 0.625, 1.0, 0.625, 1.0, 0.625, 1.0, 0.625, 1.0, 0.375, 1.0, 0.5, 1.0, 0.5, 1.0, 0.375, 1.0, 0.0, 1.0, 0.125, 1.0, 0.125, 1.0, 0.0, 1.0, 0.875, 1.0, 0.9041, 1.0, 0.9026, 1.0, 0.875, 1.0, 0.5, 1.0, 0.5848, 1.0, 0.5861, 1.0, 0.5, 1.0, 0.125, 1.0, 0.25, 1.0, 0.25, 1.0, 0.125, 1.0, 0.5848, 1.0, 0.625, 1.0, 0.625, 1.0, 0.5861, 1.0, 0.9041, 1.0, 1.0, 1.0, 1.0, 1.0, 0.9026, 1.0, 0.25, 1.0, 0.375, 1.0, 0.375, 1.0, 0.25, 1.0, 0.875, 1.0, 0.875, 1.0, 0.875, 1.0, 0.875, 1.0, 0.0, 1.0, 0.125, 1.0, 0.08017, 1.0, 0.0, 1.0, 0.875, 1.0, 0.9007, 1.0, 0.8902, 1.0, 0.875, 1.0, 0.4712, 1.0, 0.5878, 1.0, 0.5971, 1.0, 0.4737, 1.0, 0.375, 1.0, 0.375, 1.0, 0.375, 1.0, 0.375, 1.0, 0.5878, 1.0, 0.625, 1.0, 0.625, 1.0, 0.5971, 1.0, 0.9007, 1.0, 1.0, 1.0, 1.0, 1.0, 0.8902, 1.0, 0.125, 1.0, 0.1142, 1.0, 0.1433, 1.0, 0.125, 1.0, 0.875, 1.0, 0.875, 1.0, 0.875, 1.0, 0.875, 1.0, 0.625, 1.0, 0.625, 1.0, 0.625, 1.0, 0.625, 1.0, 0.3868, 1.0, 0.4712, 1.0, 0.4737, 1.0, 0.375, 1.0, 0.0, 1.0, 0.08017, 1.0, 0.09906, 1.0, 0.0, 1.0, 0.875, 1.0, 0.8902, 1.0, 0.8814, 1.0, 0.875, 1.0, 0.4737, 1.0, 0.5971, 1.0, 0.6048, 1.0, 0.4826, 1.0, 0.375, 1.0, 0.375, 1.0, 0.3629, 1.0, 0.375, 1.0, 0.5971, 1.0, 0.625, 1.0, 0.625, 1.0, 0.6048, 1.0, 0.8902, 1.0, 1.0, 1.0, 1.0, 1.0, 0.8814, 1.0, 0.375, 1.0, 0.25, 1.0, 0.25, 1.0, 0.375, 1.0, 0.875, 1.0, 0.875, 1.0, 0.875, 1.0, 0.875, 1.0, 0.625, 1.0, 0.625, 1.0, 0.625, 1.0, 0.625, 1.0, 0.375, 1.0, 0.4737, 1.0, 0.4826, 1.0, 0.375, 1.0, 0.875, 1.0, 0.875, 1.0, 0.875, 1.0, 0.875, 1.0, 0.625, 1.0, 0.625, 1.0, 0.625, 1.0, 0.625, 1.0, 0.375, 1.0, 0.5, 1.0, 0.5, 1.0, 0.375, 1.0, 0.0, 1.0, 0.125, 1.0, 0.125, 1.0, 0.0, 1.0, 0.875, 1.0, 0.9024, 1.0, 0.9033, 1.0, 0.875, 1.0, 0.5, 1.0, 0.5863, 1.0, 0.5855, 1.0, 0.5, 1.0, 0.125, 1.0, 0.25, 1.0, 0.25, 1.0, 0.125, 1.0, 0.5863, 1.0, 0.625, 1.0, 0.625, 1.0, 0.5855, 1.0, 0.9024, 1.0, 1.0, 1.0, 1.0, 1.0, 0.9033, 1.0, 0.25, 1.0, 0.375, 1.0, 0.375, 1.0, 0.25, 1.0, 0.625, 1.0, 0.625, 1.0, 0.625, 1.0, 0.625, 1.0, 0.375, 1.0, 0.5, 1.0, 0.4755, 1.0, 0.375, 1.0, 0.0, 1.0, 0.125, 1.0, 0.125, 1.0, 0.0, 1.0, 0.875, 1.0, 0.9026, 1.0, 0.9016, 1.0, 0.875, 1.0, 0.5, 1.0, 0.5861, 1.0, 0.587, 1.0, 0.4755, 1.0, 0.125, 1.0, 0.25, 1.0, 0.25, 1.0, 0.125, 1.0, 0.5861, 1.0, 0.625, 1.0, 0.625, 1.0, 0.587, 1.0, 0.9026, 1.0, 1.0, 1.0, 1.0, 1.0, 0.9016, 1.0, 0.25, 1.0, 0.375, 1.0, 0.375, 1.0, 0.25, 1.0, 0.875, 1.0, 0.875, 1.0, 0.875, 1.0, 0.875, 1.0, 0.25, 1.0, 0.3882, 1.0, 0.3904, 1.0, 0.25, 1.0, 0.875, 1.0, 1.0, 1.0, 1.0, 1.0, 0.875, 1.0, 0.6105, 1.0, 0.625, 1.0, 0.625, 1.0, 0.6105, 1.0, 0.125, 1.0, 0.25, 1.0, 0.25, 1.0, 0.125, 1.0, 0.5, 1.0, 0.6105, 1.0, 0.6105, 1.0, 0.5, 1.0, 0.875, 1.0, 0.875, 1.0, 0.875, 1.0, 0.875, 1.0, 0.0, 1.0, 0.125, 1.0, 0.125, 1.0, 0.0, 1.0, 0.3882, 1.0, 0.5, 1.0, 0.5, 1.0, 0.3904, 1.0, 0.625, 1.0, 0.625, 1.0, 0.625, 1.0, 0.625, 1.0, 0.875, 1.0, 0.875, 1.0, 0.875, 1.0, 0.875, 1.0, 0.875, 1.0, 0.875, 1.0, 0.875, 1.0, 0.875, 1.0, 0.625, 1.0, 0.625, 1.0, 0.625, 1.0, 0.625, 1.0, 0.375, 1.0, 0.5, 1.0, 0.5, 1.0, 0.375, 1.0, 0.0, 1.0, 0.125, 1.0, 0.125, 1.0, 0.0, 1.0, 0.875, 1.0, 0.875, 1.0, 0.875, 1.0, 0.875, 1.0, 0.5, 1.0, 0.6105, 1.0, 0.6105, 1.0, 0.5, 1.0, 0.125, 1.0, 0.25, 1.0, 0.25, 1.0, 0.125, 1.0, 0.6105, 1.0, 0.625, 1.0, 0.625, 1.0, 0.6105, 1.0, 0.875, 1.0, 1.0, 1.0, 1.0, 1.0, 0.875, 1.0, 0.25, 1.0, 0.375, 1.0, 0.375, 1.0, 0.25, 1.0, 0.0, 1.0, 0.09906, 1.0, 0.125, 1.0, 0.0, 1.0, 0.875, 1.0, 0.8814, 1.0, 0.8782, 1.0, 0.875, 1.0, 0.4826, 1.0, 0.6048, 1.0, 0.6077, 1.0, 0.4777, 1.0, 0.09906, 1.0, 0.25, 1.0, 0.1941, 1.0, 0.125, 1.0, 0.6048, 1.0, 0.625, 1.0, 0.625, 1.0, 0.6077, 1.0, 0.8814, 1.0, 1.0, 1.0, 1.0, 1.0, 0.8782, 1.0, 0.25, 1.0, 0.375, 1.0, 0.3295, 1.0, 0.1941, 1.0, 0.875, 1.0, 0.875, 1.0, 0.875, 1.0, 0.875, 1.0, 0.625, 1.0, 0.625, 1.0, 0.625, 1.0, 0.625, 1.0, 0.375, 1.0, 0.4826, 1.0, 0.4777, 1.0, 0.3295, 1.0, 0.25, 1.0, 0.3628, 1.0, 0.375, 1.0, 0.25, 1.0, 0.875, 1.0, 1.0, 1.0, 1.0, 1.0, 0.875, 1.0, 0.6105, 1.0, 0.625, 1.0, 0.625, 1.0, 0.6105, 1.0, 0.125, 1.0, 0.25, 1.0, 0.25, 1.0, 0.125, 1.0, 0.5, 1.0, 0.6105, 1.0, 0.6105, 1.0, 0.5, 1.0, 0.875, 1.0, 0.875, 1.0, 0.875, 1.0, 0.875, 1.0, 0.0, 1.0, 0.125, 1.0, 0.125, 1.0, 0.0, 1.0, 0.3628, 1.0, 0.5, 1.0, 0.5, 1.0, 0.375, 1.0, 0.625, 1.0, 0.625, 1.0, 0.625, 1.0, 0.625, 1.0, 0.875, 1.0, 0.875, 1.0, 0.875, 1.0, 0.875, 1.0, 0.875, 1.0, 0.875, 1.0, 0.875, 1.0, 0.875, 1.0, 0.625, 1.0, 0.625, 1.0, 0.625, 1.0, 0.625, 1.0, 0.375, 1.0, 0.5, 1.0, 0.5, 1.0, 0.3882, 1.0, 0.0, 1.0, 0.125, 1.0, 0.125, 1.0, 0.0, 1.0, 0.875, 1.0, 0.875, 1.0, 0.875, 1.0, 0.875, 1.0, 0.5, 1.0, 0.6105, 1.0, 0.6105, 1.0, 0.5, 1.0, 0.125, 1.0, 0.25, 1.0, 0.25, 1.0, 0.125, 1.0, 0.6105, 1.0, 0.625, 1.0, 0.625, 1.0, 0.6105, 1.0, 0.875, 1.0, 1.0, 1.0, 1.0, 1.0, 0.875, 1.0, 0.25, 1.0, 0.375, 1.0, 0.3882, 1.0, 0.25, 1.0, 0.125, 1.0, 0.2875, 1.0, 0.25, 1.0, 0.1433, 1.0, 0.2875, 1.0, 0.375, 1.0, 0.3629, 1.0, 0.25, 1.0, 0.1433, 1.0, 0.25, 1.0, 0.25, 1.0, 0.125, 1.0, 0.25, 1.0, 0.3629, 1.0, 0.375, 1.0, 0.25, 1.0, 0.25, 1.0, 0.125, 1.0, 0.125, 1.0, 0.25, 1.0, 0.375, 1.0, 0.375, 1.0, 0.375, 1.0, 0.3629, 1.0, 0.1142, 1.0, 0.125, 1.0, 0.125, 1.0, 0.1433, 1.0, 0.375, 1.0, 0.25, 1.0, 0.25, 1.0, 0.375, 1.0, 0.25, 1.0, 0.375, 1.0, 0.375, 1.0, 0.25, 1.0, 0.08017, 1.0, 0.125, 1.0, 0.125, 1.0, 0.1142, 1.0, 0.375, 1.0, 0.375, 1.0, 0.375, 1.0, 0.375, 1.0, 0.25, 1.0, 0.09906, 1.0, 0.125, 1.0, 0.25, 1.0, 0.375, 1.0, 0.25, 1.0, 0.25, 1.0, 0.375, 1.0, 0.3868, 1.0, 0.375, 1.0, 0.375, 1.0, 0.375, 1.0, 0.09906, 1.0, 0.08017, 1.0, 0.1142, 1.0, 0.125, 1.0, 0.125, 1.0, 0.125, 1.0, 0.125, 1.0, 0.125, 1.0, 0.125, 1.0, 0.125, 1.0, 0.125, 1.0, 0.125, 1.0, 0.125, 1.0, 0.25, 1.0, 0.25, 1.0, 0.125, 1.0, 0.375, 1.0, 0.25, 1.0, 0.25, 1.0, 0.375, 1.0, 0.375, 1.0, 0.375, 1.0, 0.375, 1.0, 0.375, 1.0, 0.125, 1.0, 0.25, 1.0, 0.25, 1.0, 0.125, 1.0, 0.375, 1.0, 0.375, 1.0, 0.375, 1.0, 0.375, 1.0, 0.125, 1.0, 0.125, 1.0, 0.125, 1.0, 0.125, 1.0, 0.25, 1.0, 0.125, 1.0, 0.125, 1.0, 0.25, 1.0, 0.375, 1.0, 0.375, 1.0, 0.375, 1.0, 0.375, 1.0, 0.25, 1.0, 0.375, 1.0, 0.375, 1.0, 0.25, 1.0, 0.125, 1.0, 0.125, 1.0, 0.125, 1.0, 0.125, 1.0, 0.375, 1.0, 0.375, 1.0, 0.375, 1.0, 0.25, 1.0, 0.125, 1.0, 0.125, 1.0, 0.125, 1.0, 0.25, 1.0, 0.25, 1.0, 0.125, 1.0, 0.125, 1.0, 0.25, 1.0, 0.375, 1.0, 0.375, 1.0, 0.375, 1.0, 0.375, 1.0, 0.25, 1.0, 0.375, 1.0, 0.375, 1.0, 0.25, 1.0, 0.125, 1.0, 0.125, 1.0, 0.125, 1.0, 0.125, 1.0, 0.125, 1.0, 0.125, 1.0, 0.125, 1.0, 0.125, 1.0, 0.25, 1.0, 0.375, 1.0, 0.375, 1.0, 0.25, 1.0, 0.375, 1.0, 0.375, 1.0, 0.375, 1.0, 0.375, 1.0, 0.25, 1.0, 0.125, 1.0, 0.125, 1.0, 0.25, 1.0, 0.375, 1.0, 0.375, 1.0, 0.375, 1.0, 0.375, 1.0, 0.375, 1.0, 0.25, 1.0, 0.25, 1.0, 0.375, 1.0, 0.125, 1.0, 0.25, 1.0, 0.25, 1.0, 0.125, 1.0, 0.125, 1.0, 0.125, 1.0, 0.125, 1.0, 0.125, 1.0, 0.125, 1.0, 0.125, 1.0, 0.125, 1.0, 0.125, 1.0, 0.125, 1.0, 0.25, 1.0, 0.25, 1.0, 0.125, 1.0, 0.375, 1.0, 0.25, 1.0, 0.25, 1.0, 0.375, 1.0, 0.375, 1.0, 0.375, 1.0, 0.375, 1.0, 0.375, 1.0, 0.25, 1.0, 0.125, 1.0, 0.125, 1.0, 0.25, 1.0, 0.375, 1.0, 0.375, 1.0, 0.375, 1.0, 0.375, 1.0, 0.25, 1.0, 0.375, 1.0, 0.375, 1.0, 0.25, 1.0, 0.125, 1.0, 0.125, 1.0, 0.125, 1.0, 0.125, 1.0, 0.25, 1.0, 0.125, 1.0, 0.125, 1.0, 0.25, 1.0, 0.125, 1.0, 0.125, 1.0, 0.125, 1.0, 0.125, 1.0, 0.375, 1.0, 0.375, 1.0, 0.375, 1.0, 0.375, 1.0, 0.125, 1.0, 0.25, 1.0, 0.25, 1.0, 0.125, 1.0, 0.125, 1.0, 0.125, 1.0, 0.125, 1.0, 0.125, 1.0, 0.25, 1.0, 0.375, 1.0, 0.375, 1.0, 0.25, 1.0, 0.375, 1.0, 0.25, 1.0, 0.25, 1.0, 0.375, 1.0, 0.375, 1.0, 0.375, 1.0, 0.375, 1.0, 0.375, 1.0, 0.375, 1.0, 0.375, 1.0, 0.375, 1.0, 0.375, 1.0, 0.375, 1.0, 0.2875, 1.0, 0.25, 1.0, 0.375, 1.0, 0.2575, 1.0, 0.3868, 1.0, 0.375, 1.0, 0.25, 1.0, 0.125, 1.0, 0.125, 1.0, 0.125, 1.0, 0.125, 1.0, 0.125, 1.0, 0.2575, 1.0, 0.25, 1.0, 0.125, 1.0, 0.3868, 1.0, 0.375, 1.0, 0.375, 1.0, 0.375, 1.0, 0.125, 1.0, 0.125, 1.0, 0.125, 1.0, 0.125, 1.0, 0.2875, 1.0, 0.125, 1.0, 0.125, 1.0, 0.25, 1.0, 0.25, 1.0, 0.125, 1.0, 0.125, 1.0, 0.25, 1.0, 0.375, 1.0, 0.375, 1.0, 0.375, 1.0, 0.375, 1.0, 0.375, 1.0, 0.25, 1.0, 0.25, 1.0, 0.375, 1.0, 0.125, 1.0, 0.25, 1.0, 0.25, 1.0, 0.125, 1.0, 0.125, 1.0, 0.125, 1.0, 0.125, 1.0, 0.125, 1.0])
me_cylinder.update()

# ---- objects
ob_front = bpy.data.objects.new('Front', None)
ob_side = bpy.data.objects.new('Side', None)
ob_standing = bpy.data.objects.new('Standing', None)
ob_fighting = bpy.data.objects.new('Fighting', None)
ob_sitting = bpy.data.objects.new('Sitting', None)
ob_body = bpy.data.objects.new('Body', me_cylinder)

# ---- transforms, parenting, visibility, modifiers, constraints
ob_front.location = (0.0, 0.8955, 0.8478)
ob_front.rotation_euler = (1.571, -0.0, -0.0)
ob_front.scale = (0.3591, 0.3591, 0.35)
ob_front.empty_display_type = 'IMAGE'
ob_front.empty_display_size = 5.0
ob_side.location = (0.9938, 0.0, 0.8421)
ob_side.rotation_euler = (1.571, -0.0, -1.571)
ob_side.scale = (0.3607, 0.3607, 0.3672)
ob_side.empty_display_type = 'IMAGE'
ob_side.empty_display_size = 5.0
ob_standing.location = (-1.466, 0.9102, 0.8654)
ob_standing.rotation_euler = (1.571, -0.0, -0.0)
ob_standing.scale = (0.3107, 0.3107, 0.3107)
ob_standing.empty_display_type = 'IMAGE'
ob_standing.empty_display_size = 5.0
ob_fighting.location = (-1.341, 0.0, 2.682)
ob_fighting.rotation_euler = (1.571, -0.0, -0.0)
ob_fighting.scale = (0.3898, 0.3898, 0.3898)
ob_fighting.empty_display_type = 'IMAGE'
ob_fighting.empty_display_size = 5.0
ob_sitting.location = (0.6423, 0.0, 2.918)
ob_sitting.rotation_euler = (1.571, -0.0, -0.0)
ob_sitting.scale = (0.39, 0.39, 0.39)
ob_sitting.empty_display_type = 'IMAGE'
ob_sitting.empty_display_size = 5.0
ob_body.location = (1.49e-08, 0.0, 0.0)
ob_body.scale = (0.15, 0.15, 1.138)
_m = ob_body.modifiers.new('Mirror', 'MIRROR')
_m = ob_body.modifiers.new('Subdivision', 'SUBSURF')
_m.levels = 2

# ---- collection membership
col_reference.objects.link(ob_front)
col_reference.objects.link(ob_side)
col_reference.objects.link(ob_standing)
col_reference.objects.link(ob_fighting)
col_reference.objects.link(ob_sitting)
col_body.objects.link(ob_body)

# ---- scene / render settings (as saved in the file)
scene.frame_start = 1; scene.frame_end = 250; scene.frame_set(1)
scene.render.engine = 'BLENDER_EEVEE_NEXT'
scene.render.bake_bias = 0.0
scene.render.bake_samples = 0
scene.cycles.sampling_pattern = 'TABULATED_SOBOL'
scene.eevee.use_volume_custom_range = False
bpy.context.view_layer.update()

# ---- added for rendering (the .blend has no active camera and no usable light): camera, sun
cam_auto = bpy.data.cameras.new('AutoCamera')
cam_auto.lens = 50.0
cam_auto.sensor_width = 36.0
cam_auto.clip_end = 1000.0
ob_auto_camera = bpy.data.objects.new('AutoCamera', cam_auto)
scene.collection.objects.link(ob_auto_camera)
ob_auto_camera.location = (1.54742, -1.85951, 2.05877)
ob_auto_camera.rotation_euler = (1.09748, -7.21219e-08, 0.694738)
scene.camera = ob_auto_camera
light_auto_sun = bpy.data.lights.new('AutoSun', 'SUN')
light_auto_sun.energy = 3.0
light_auto_sun.angle = 0.0523599
ob_auto_sun = bpy.data.objects.new('AutoSun', light_auto_sun)
scene.collection.objects.link(ob_auto_sun)
ob_auto_sun.rotation_euler = (0.872665, 0.174533, 0.523599)
bpy.context.view_layer.update()
